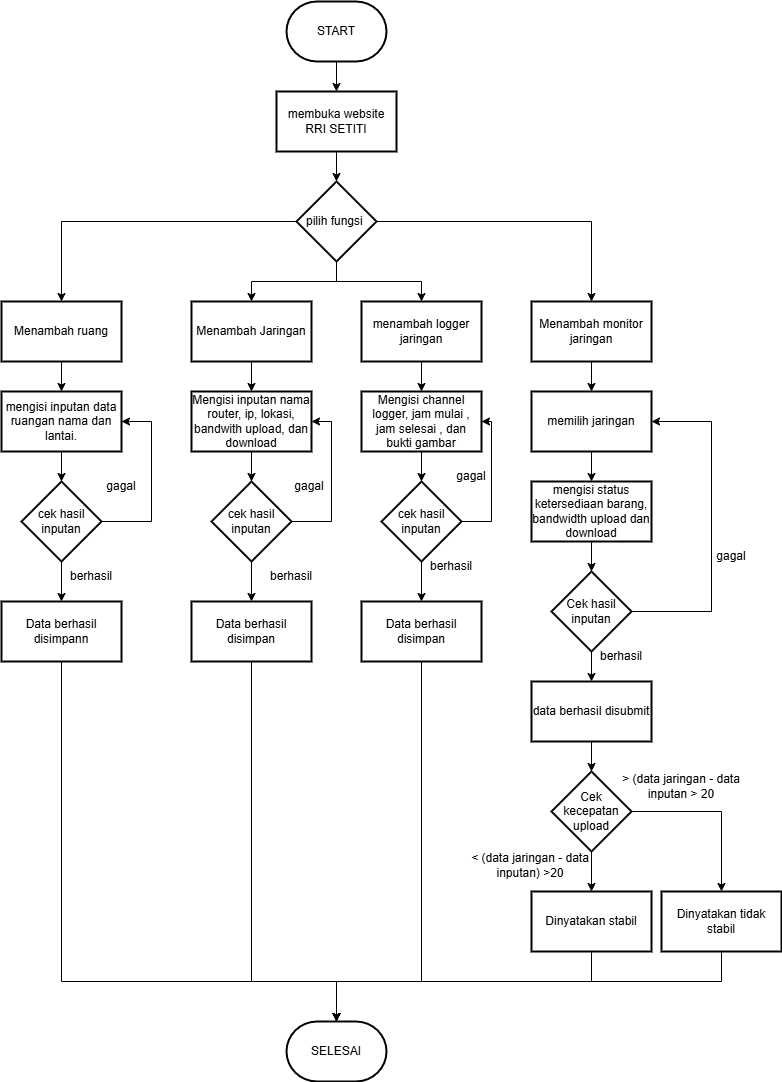

The diagram above was exported from draw.io. Its source (the exported page's mxGraphModel, read from the mxfile embedded in the PNG):
<mxGraphModel dx="1050" dy="603" grid="1" gridSize="10" guides="1" tooltips="1" connect="1" arrows="1" fold="1" page="1" pageScale="1" pageWidth="850" pageHeight="1100" math="0" shadow="0">
  <root>
    <mxCell id="0" />
    <mxCell id="1" parent="0" />
    <mxCell id="IVUrT67-e8foqvBd7lPT-3" value="" style="edgeStyle=orthogonalEdgeStyle;rounded=0;orthogonalLoop=1;jettySize=auto;html=1;" edge="1" parent="1" source="IVUrT67-e8foqvBd7lPT-1" target="IVUrT67-e8foqvBd7lPT-2">
      <mxGeometry relative="1" as="geometry" />
    </mxCell>
    <mxCell id="IVUrT67-e8foqvBd7lPT-1" value="START" style="strokeWidth=2;html=1;shape=mxgraph.flowchart.terminator;whiteSpace=wrap;" vertex="1" parent="1">
      <mxGeometry x="375" y="60" width="100" height="60" as="geometry" />
    </mxCell>
    <mxCell id="IVUrT67-e8foqvBd7lPT-7" value="" style="edgeStyle=orthogonalEdgeStyle;rounded=0;orthogonalLoop=1;jettySize=auto;html=1;" edge="1" parent="1" source="IVUrT67-e8foqvBd7lPT-2" target="IVUrT67-e8foqvBd7lPT-6">
      <mxGeometry relative="1" as="geometry" />
    </mxCell>
    <mxCell id="IVUrT67-e8foqvBd7lPT-2" value="membuka website RRI SETITI" style="whiteSpace=wrap;html=1;strokeWidth=2;" vertex="1" parent="1">
      <mxGeometry x="365" y="150" width="120" height="60" as="geometry" />
    </mxCell>
    <mxCell id="IVUrT67-e8foqvBd7lPT-9" value="" style="edgeStyle=orthogonalEdgeStyle;rounded=0;orthogonalLoop=1;jettySize=auto;html=1;" edge="1" parent="1" source="IVUrT67-e8foqvBd7lPT-6" target="IVUrT67-e8foqvBd7lPT-8">
      <mxGeometry relative="1" as="geometry" />
    </mxCell>
    <mxCell id="IVUrT67-e8foqvBd7lPT-11" value="" style="edgeStyle=orthogonalEdgeStyle;rounded=0;orthogonalLoop=1;jettySize=auto;html=1;" edge="1" parent="1" source="IVUrT67-e8foqvBd7lPT-6" target="IVUrT67-e8foqvBd7lPT-10">
      <mxGeometry relative="1" as="geometry" />
    </mxCell>
    <mxCell id="IVUrT67-e8foqvBd7lPT-15" value="" style="edgeStyle=orthogonalEdgeStyle;rounded=0;orthogonalLoop=1;jettySize=auto;html=1;" edge="1" parent="1" source="IVUrT67-e8foqvBd7lPT-6" target="IVUrT67-e8foqvBd7lPT-14">
      <mxGeometry relative="1" as="geometry" />
    </mxCell>
    <mxCell id="IVUrT67-e8foqvBd7lPT-17" value="" style="edgeStyle=orthogonalEdgeStyle;rounded=0;orthogonalLoop=1;jettySize=auto;html=1;" edge="1" parent="1" source="IVUrT67-e8foqvBd7lPT-6" target="IVUrT67-e8foqvBd7lPT-16">
      <mxGeometry relative="1" as="geometry" />
    </mxCell>
    <mxCell id="IVUrT67-e8foqvBd7lPT-6" value="pilih fungsi&amp;nbsp;" style="rhombus;whiteSpace=wrap;html=1;strokeWidth=2;" vertex="1" parent="1">
      <mxGeometry x="385" y="240" width="80" height="80" as="geometry" />
    </mxCell>
    <mxCell id="IVUrT67-e8foqvBd7lPT-19" value="" style="edgeStyle=orthogonalEdgeStyle;rounded=0;orthogonalLoop=1;jettySize=auto;html=1;" edge="1" parent="1" source="IVUrT67-e8foqvBd7lPT-8" target="IVUrT67-e8foqvBd7lPT-18">
      <mxGeometry relative="1" as="geometry" />
    </mxCell>
    <mxCell id="IVUrT67-e8foqvBd7lPT-8" value="Menambah ruang" style="whiteSpace=wrap;html=1;strokeWidth=2;" vertex="1" parent="1">
      <mxGeometry x="90" y="360" width="120" height="60" as="geometry" />
    </mxCell>
    <mxCell id="IVUrT67-e8foqvBd7lPT-21" value="" style="edgeStyle=orthogonalEdgeStyle;rounded=0;orthogonalLoop=1;jettySize=auto;html=1;" edge="1" parent="1" source="IVUrT67-e8foqvBd7lPT-10" target="IVUrT67-e8foqvBd7lPT-20">
      <mxGeometry relative="1" as="geometry" />
    </mxCell>
    <mxCell id="IVUrT67-e8foqvBd7lPT-10" value="Menambah Jaringan" style="whiteSpace=wrap;html=1;strokeWidth=2;" vertex="1" parent="1">
      <mxGeometry x="280" y="360" width="120" height="60" as="geometry" />
    </mxCell>
    <mxCell id="IVUrT67-e8foqvBd7lPT-23" value="" style="edgeStyle=orthogonalEdgeStyle;rounded=0;orthogonalLoop=1;jettySize=auto;html=1;" edge="1" parent="1" source="IVUrT67-e8foqvBd7lPT-14" target="IVUrT67-e8foqvBd7lPT-22">
      <mxGeometry relative="1" as="geometry" />
    </mxCell>
    <mxCell id="IVUrT67-e8foqvBd7lPT-14" value="menambah logger jaringan" style="whiteSpace=wrap;html=1;strokeWidth=2;" vertex="1" parent="1">
      <mxGeometry x="450" y="360" width="120" height="60" as="geometry" />
    </mxCell>
    <mxCell id="IVUrT67-e8foqvBd7lPT-25" value="" style="edgeStyle=orthogonalEdgeStyle;rounded=0;orthogonalLoop=1;jettySize=auto;html=1;" edge="1" parent="1" source="IVUrT67-e8foqvBd7lPT-16" target="IVUrT67-e8foqvBd7lPT-24">
      <mxGeometry relative="1" as="geometry" />
    </mxCell>
    <mxCell id="IVUrT67-e8foqvBd7lPT-16" value="Menambah monitor jaringan" style="whiteSpace=wrap;html=1;strokeWidth=2;" vertex="1" parent="1">
      <mxGeometry x="620" y="360" width="120" height="60" as="geometry" />
    </mxCell>
    <mxCell id="IVUrT67-e8foqvBd7lPT-48" value="" style="edgeStyle=orthogonalEdgeStyle;rounded=0;orthogonalLoop=1;jettySize=auto;html=1;" edge="1" parent="1" source="IVUrT67-e8foqvBd7lPT-18" target="IVUrT67-e8foqvBd7lPT-47">
      <mxGeometry relative="1" as="geometry" />
    </mxCell>
    <mxCell id="IVUrT67-e8foqvBd7lPT-18" value="mengisi inputan data ruangan nama dan lantai." style="whiteSpace=wrap;html=1;strokeWidth=2;" vertex="1" parent="1">
      <mxGeometry x="90" y="450" width="120" height="60" as="geometry" />
    </mxCell>
    <mxCell id="IVUrT67-e8foqvBd7lPT-46" value="" style="edgeStyle=orthogonalEdgeStyle;rounded=0;orthogonalLoop=1;jettySize=auto;html=1;" edge="1" parent="1" source="IVUrT67-e8foqvBd7lPT-20" target="IVUrT67-e8foqvBd7lPT-45">
      <mxGeometry relative="1" as="geometry" />
    </mxCell>
    <mxCell id="IVUrT67-e8foqvBd7lPT-20" value="Mengisi inputan nama router, ip, lokasi, bandwith upload, dan download" style="whiteSpace=wrap;html=1;strokeWidth=2;" vertex="1" parent="1">
      <mxGeometry x="280" y="450" width="120" height="60" as="geometry" />
    </mxCell>
    <mxCell id="IVUrT67-e8foqvBd7lPT-40" value="" style="edgeStyle=orthogonalEdgeStyle;rounded=0;orthogonalLoop=1;jettySize=auto;html=1;" edge="1" parent="1" source="IVUrT67-e8foqvBd7lPT-22" target="IVUrT67-e8foqvBd7lPT-39">
      <mxGeometry relative="1" as="geometry" />
    </mxCell>
    <mxCell id="IVUrT67-e8foqvBd7lPT-22" value="Mengisi channel logger, jam mulai , jam selesai , dan bukti gambar" style="whiteSpace=wrap;html=1;strokeWidth=2;" vertex="1" parent="1">
      <mxGeometry x="450" y="450" width="120" height="60" as="geometry" />
    </mxCell>
    <mxCell id="IVUrT67-e8foqvBd7lPT-27" value="" style="edgeStyle=orthogonalEdgeStyle;rounded=0;orthogonalLoop=1;jettySize=auto;html=1;" edge="1" parent="1" source="IVUrT67-e8foqvBd7lPT-24" target="IVUrT67-e8foqvBd7lPT-26">
      <mxGeometry relative="1" as="geometry" />
    </mxCell>
    <mxCell id="IVUrT67-e8foqvBd7lPT-24" value="memilih jaringan" style="whiteSpace=wrap;html=1;strokeWidth=2;" vertex="1" parent="1">
      <mxGeometry x="620" y="450" width="120" height="60" as="geometry" />
    </mxCell>
    <mxCell id="IVUrT67-e8foqvBd7lPT-29" value="" style="edgeStyle=orthogonalEdgeStyle;rounded=0;orthogonalLoop=1;jettySize=auto;html=1;" edge="1" parent="1" source="IVUrT67-e8foqvBd7lPT-26" target="IVUrT67-e8foqvBd7lPT-28">
      <mxGeometry relative="1" as="geometry" />
    </mxCell>
    <mxCell id="IVUrT67-e8foqvBd7lPT-26" value="mengisi status ketersediaan barang, bandwidth upload dan download" style="whiteSpace=wrap;html=1;strokeWidth=2;" vertex="1" parent="1">
      <mxGeometry x="620" y="540" width="120" height="60" as="geometry" />
    </mxCell>
    <mxCell id="IVUrT67-e8foqvBd7lPT-30" style="edgeStyle=orthogonalEdgeStyle;rounded=0;orthogonalLoop=1;jettySize=auto;html=1;exitX=1;exitY=0.5;exitDx=0;exitDy=0;entryX=1;entryY=0.5;entryDx=0;entryDy=0;" edge="1" parent="1" source="IVUrT67-e8foqvBd7lPT-28" target="IVUrT67-e8foqvBd7lPT-24">
      <mxGeometry relative="1" as="geometry">
        <Array as="points">
          <mxPoint x="800" y="670" />
          <mxPoint x="800" y="480" />
        </Array>
      </mxGeometry>
    </mxCell>
    <mxCell id="IVUrT67-e8foqvBd7lPT-32" value="" style="edgeStyle=orthogonalEdgeStyle;rounded=0;orthogonalLoop=1;jettySize=auto;html=1;" edge="1" parent="1" source="IVUrT67-e8foqvBd7lPT-28" target="IVUrT67-e8foqvBd7lPT-31">
      <mxGeometry relative="1" as="geometry" />
    </mxCell>
    <mxCell id="IVUrT67-e8foqvBd7lPT-28" value="Cek hasil inputan" style="rhombus;whiteSpace=wrap;html=1;strokeWidth=2;" vertex="1" parent="1">
      <mxGeometry x="640" y="630" width="80" height="80" as="geometry" />
    </mxCell>
    <mxCell id="IVUrT67-e8foqvBd7lPT-34" value="" style="edgeStyle=orthogonalEdgeStyle;rounded=0;orthogonalLoop=1;jettySize=auto;html=1;" edge="1" parent="1" source="IVUrT67-e8foqvBd7lPT-31" target="IVUrT67-e8foqvBd7lPT-33">
      <mxGeometry relative="1" as="geometry" />
    </mxCell>
    <mxCell id="IVUrT67-e8foqvBd7lPT-31" value="data berhasil disubmit" style="whiteSpace=wrap;html=1;strokeWidth=2;" vertex="1" parent="1">
      <mxGeometry x="620" y="740" width="120" height="60" as="geometry" />
    </mxCell>
    <mxCell id="IVUrT67-e8foqvBd7lPT-36" value="" style="edgeStyle=orthogonalEdgeStyle;rounded=0;orthogonalLoop=1;jettySize=auto;html=1;" edge="1" parent="1" source="IVUrT67-e8foqvBd7lPT-33" target="IVUrT67-e8foqvBd7lPT-35">
      <mxGeometry relative="1" as="geometry" />
    </mxCell>
    <mxCell id="IVUrT67-e8foqvBd7lPT-38" value="" style="edgeStyle=orthogonalEdgeStyle;rounded=0;orthogonalLoop=1;jettySize=auto;html=1;" edge="1" parent="1" source="IVUrT67-e8foqvBd7lPT-33" target="IVUrT67-e8foqvBd7lPT-37">
      <mxGeometry relative="1" as="geometry" />
    </mxCell>
    <mxCell id="IVUrT67-e8foqvBd7lPT-33" value="Cek kecepatan upload" style="rhombus;whiteSpace=wrap;html=1;strokeWidth=2;" vertex="1" parent="1">
      <mxGeometry x="640" y="830" width="80" height="80" as="geometry" />
    </mxCell>
    <mxCell id="IVUrT67-e8foqvBd7lPT-76" style="edgeStyle=orthogonalEdgeStyle;rounded=0;orthogonalLoop=1;jettySize=auto;html=1;exitX=0.5;exitY=1;exitDx=0;exitDy=0;" edge="1" parent="1" source="IVUrT67-e8foqvBd7lPT-35" target="IVUrT67-e8foqvBd7lPT-71">
      <mxGeometry relative="1" as="geometry">
        <Array as="points">
          <mxPoint x="810" y="1040" />
          <mxPoint x="425" y="1040" />
        </Array>
      </mxGeometry>
    </mxCell>
    <mxCell id="IVUrT67-e8foqvBd7lPT-35" value="Dinyatakan tidak stabil" style="whiteSpace=wrap;html=1;strokeWidth=2;" vertex="1" parent="1">
      <mxGeometry x="750" y="950" width="120" height="60" as="geometry" />
    </mxCell>
    <mxCell id="IVUrT67-e8foqvBd7lPT-37" value="Dinyatakan stabil" style="whiteSpace=wrap;html=1;strokeWidth=2;" vertex="1" parent="1">
      <mxGeometry x="620" y="950" width="120" height="60" as="geometry" />
    </mxCell>
    <mxCell id="IVUrT67-e8foqvBd7lPT-42" value="" style="edgeStyle=orthogonalEdgeStyle;rounded=0;orthogonalLoop=1;jettySize=auto;html=1;" edge="1" parent="1" source="IVUrT67-e8foqvBd7lPT-39" target="IVUrT67-e8foqvBd7lPT-41">
      <mxGeometry relative="1" as="geometry" />
    </mxCell>
    <mxCell id="IVUrT67-e8foqvBd7lPT-62" style="edgeStyle=orthogonalEdgeStyle;rounded=0;orthogonalLoop=1;jettySize=auto;html=1;exitX=1;exitY=0.5;exitDx=0;exitDy=0;entryX=1;entryY=0.5;entryDx=0;entryDy=0;" edge="1" parent="1" source="IVUrT67-e8foqvBd7lPT-39" target="IVUrT67-e8foqvBd7lPT-22">
      <mxGeometry relative="1" as="geometry">
        <Array as="points">
          <mxPoint x="580" y="580" />
          <mxPoint x="580" y="480" />
        </Array>
      </mxGeometry>
    </mxCell>
    <mxCell id="IVUrT67-e8foqvBd7lPT-39" value="cek hasil inputan" style="rhombus;whiteSpace=wrap;html=1;strokeWidth=2;" vertex="1" parent="1">
      <mxGeometry x="470" y="540" width="80" height="80" as="geometry" />
    </mxCell>
    <mxCell id="IVUrT67-e8foqvBd7lPT-74" style="edgeStyle=orthogonalEdgeStyle;rounded=0;orthogonalLoop=1;jettySize=auto;html=1;exitX=0.5;exitY=1;exitDx=0;exitDy=0;" edge="1" parent="1" source="IVUrT67-e8foqvBd7lPT-41" target="IVUrT67-e8foqvBd7lPT-71">
      <mxGeometry relative="1" as="geometry">
        <Array as="points">
          <mxPoint x="510" y="1040" />
          <mxPoint x="425" y="1040" />
        </Array>
      </mxGeometry>
    </mxCell>
    <mxCell id="IVUrT67-e8foqvBd7lPT-41" value="Data berhasil disimpan" style="whiteSpace=wrap;html=1;strokeWidth=2;" vertex="1" parent="1">
      <mxGeometry x="450" y="660" width="120" height="60" as="geometry" />
    </mxCell>
    <mxCell id="IVUrT67-e8foqvBd7lPT-52" value="" style="edgeStyle=orthogonalEdgeStyle;rounded=0;orthogonalLoop=1;jettySize=auto;html=1;" edge="1" parent="1" source="IVUrT67-e8foqvBd7lPT-45" target="IVUrT67-e8foqvBd7lPT-51">
      <mxGeometry relative="1" as="geometry" />
    </mxCell>
    <mxCell id="IVUrT67-e8foqvBd7lPT-61" style="edgeStyle=orthogonalEdgeStyle;rounded=0;orthogonalLoop=1;jettySize=auto;html=1;exitX=1;exitY=0.5;exitDx=0;exitDy=0;entryX=1;entryY=0.5;entryDx=0;entryDy=0;" edge="1" parent="1" source="IVUrT67-e8foqvBd7lPT-45" target="IVUrT67-e8foqvBd7lPT-20">
      <mxGeometry relative="1" as="geometry">
        <Array as="points">
          <mxPoint x="420" y="580" />
          <mxPoint x="420" y="480" />
        </Array>
      </mxGeometry>
    </mxCell>
    <mxCell id="IVUrT67-e8foqvBd7lPT-45" value="cek hasil inputan" style="rhombus;whiteSpace=wrap;html=1;strokeWidth=2;" vertex="1" parent="1">
      <mxGeometry x="300" y="540" width="80" height="80" as="geometry" />
    </mxCell>
    <mxCell id="IVUrT67-e8foqvBd7lPT-50" value="" style="edgeStyle=orthogonalEdgeStyle;rounded=0;orthogonalLoop=1;jettySize=auto;html=1;" edge="1" parent="1" source="IVUrT67-e8foqvBd7lPT-47" target="IVUrT67-e8foqvBd7lPT-49">
      <mxGeometry relative="1" as="geometry" />
    </mxCell>
    <mxCell id="IVUrT67-e8foqvBd7lPT-60" style="edgeStyle=orthogonalEdgeStyle;rounded=0;orthogonalLoop=1;jettySize=auto;html=1;exitX=1;exitY=0.5;exitDx=0;exitDy=0;entryX=1;entryY=0.5;entryDx=0;entryDy=0;" edge="1" parent="1" source="IVUrT67-e8foqvBd7lPT-47" target="IVUrT67-e8foqvBd7lPT-18">
      <mxGeometry relative="1" as="geometry">
        <Array as="points">
          <mxPoint x="240" y="580" />
          <mxPoint x="240" y="480" />
        </Array>
      </mxGeometry>
    </mxCell>
    <mxCell id="IVUrT67-e8foqvBd7lPT-47" value="cek hasil inputan" style="rhombus;whiteSpace=wrap;html=1;strokeWidth=2;" vertex="1" parent="1">
      <mxGeometry x="110" y="540" width="80" height="80" as="geometry" />
    </mxCell>
    <mxCell id="IVUrT67-e8foqvBd7lPT-49" value="Data berhasil disimpann" style="whiteSpace=wrap;html=1;strokeWidth=2;" vertex="1" parent="1">
      <mxGeometry x="90" y="660" width="120" height="60" as="geometry" />
    </mxCell>
    <mxCell id="IVUrT67-e8foqvBd7lPT-51" value="Data berhasil disimpan" style="whiteSpace=wrap;html=1;strokeWidth=2;" vertex="1" parent="1">
      <mxGeometry x="280" y="660" width="120" height="60" as="geometry" />
    </mxCell>
    <mxCell id="IVUrT67-e8foqvBd7lPT-56" value="gagal" style="text;html=1;align=center;verticalAlign=middle;whiteSpace=wrap;rounded=0;" vertex="1" parent="1">
      <mxGeometry x="180" y="530" width="60" height="30" as="geometry" />
    </mxCell>
    <mxCell id="IVUrT67-e8foqvBd7lPT-57" value="gagal" style="text;html=1;align=center;verticalAlign=middle;whiteSpace=wrap;rounded=0;" vertex="1" parent="1">
      <mxGeometry x="368" y="530" width="60" height="30" as="geometry" />
    </mxCell>
    <mxCell id="IVUrT67-e8foqvBd7lPT-58" value="gagal" style="text;html=1;align=center;verticalAlign=middle;whiteSpace=wrap;rounded=0;" vertex="1" parent="1">
      <mxGeometry x="530" y="520" width="60" height="30" as="geometry" />
    </mxCell>
    <mxCell id="IVUrT67-e8foqvBd7lPT-59" value="gagal" style="text;html=1;align=center;verticalAlign=middle;whiteSpace=wrap;rounded=0;" vertex="1" parent="1">
      <mxGeometry x="790" y="600" width="60" height="30" as="geometry" />
    </mxCell>
    <mxCell id="IVUrT67-e8foqvBd7lPT-63" value="berhasil" style="text;html=1;align=center;verticalAlign=middle;whiteSpace=wrap;rounded=0;" vertex="1" parent="1">
      <mxGeometry x="510" y="610" width="60" height="30" as="geometry" />
    </mxCell>
    <mxCell id="IVUrT67-e8foqvBd7lPT-66" value="berhasil" style="text;html=1;align=center;verticalAlign=middle;whiteSpace=wrap;rounded=0;" vertex="1" parent="1">
      <mxGeometry x="350" y="620" width="60" height="30" as="geometry" />
    </mxCell>
    <mxCell id="IVUrT67-e8foqvBd7lPT-67" value="berhasil" style="text;html=1;align=center;verticalAlign=middle;whiteSpace=wrap;rounded=0;" vertex="1" parent="1">
      <mxGeometry x="150" y="620" width="60" height="30" as="geometry" />
    </mxCell>
    <mxCell id="IVUrT67-e8foqvBd7lPT-68" value="berhasil" style="text;html=1;align=center;verticalAlign=middle;whiteSpace=wrap;rounded=0;" vertex="1" parent="1">
      <mxGeometry x="680" y="700" width="60" height="30" as="geometry" />
    </mxCell>
    <mxCell id="IVUrT67-e8foqvBd7lPT-69" value="&amp;gt; (data jaringan - data inputan &amp;gt; 20" style="text;html=1;align=center;verticalAlign=middle;whiteSpace=wrap;rounded=0;" vertex="1" parent="1">
      <mxGeometry x="710" y="830" width="120" height="30" as="geometry" />
    </mxCell>
    <mxCell id="IVUrT67-e8foqvBd7lPT-70" value="&amp;lt; (data jaringan - data inputan) &amp;gt;20" style="text;html=1;align=center;verticalAlign=middle;whiteSpace=wrap;rounded=0;" vertex="1" parent="1">
      <mxGeometry x="559" y="909" width="120" height="30" as="geometry" />
    </mxCell>
    <mxCell id="IVUrT67-e8foqvBd7lPT-71" value="SELESAI" style="strokeWidth=2;html=1;shape=mxgraph.flowchart.terminator;whiteSpace=wrap;" vertex="1" parent="1">
      <mxGeometry x="375" y="1080" width="100" height="60" as="geometry" />
    </mxCell>
    <mxCell id="IVUrT67-e8foqvBd7lPT-72" style="edgeStyle=orthogonalEdgeStyle;rounded=0;orthogonalLoop=1;jettySize=auto;html=1;exitX=0.5;exitY=1;exitDx=0;exitDy=0;entryX=0.5;entryY=0;entryDx=0;entryDy=0;entryPerimeter=0;" edge="1" parent="1" source="IVUrT67-e8foqvBd7lPT-49" target="IVUrT67-e8foqvBd7lPT-71">
      <mxGeometry relative="1" as="geometry">
        <Array as="points">
          <mxPoint x="150" y="1040" />
          <mxPoint x="425" y="1040" />
        </Array>
      </mxGeometry>
    </mxCell>
    <mxCell id="IVUrT67-e8foqvBd7lPT-73" style="edgeStyle=orthogonalEdgeStyle;rounded=0;orthogonalLoop=1;jettySize=auto;html=1;exitX=0.5;exitY=1;exitDx=0;exitDy=0;entryX=0.5;entryY=0;entryDx=0;entryDy=0;entryPerimeter=0;" edge="1" parent="1" source="IVUrT67-e8foqvBd7lPT-51" target="IVUrT67-e8foqvBd7lPT-71">
      <mxGeometry relative="1" as="geometry">
        <Array as="points">
          <mxPoint x="340" y="1040" />
          <mxPoint x="425" y="1040" />
        </Array>
      </mxGeometry>
    </mxCell>
    <mxCell id="IVUrT67-e8foqvBd7lPT-75" style="edgeStyle=orthogonalEdgeStyle;rounded=0;orthogonalLoop=1;jettySize=auto;html=1;exitX=0.5;exitY=1;exitDx=0;exitDy=0;entryX=0.5;entryY=0;entryDx=0;entryDy=0;entryPerimeter=0;" edge="1" parent="1" source="IVUrT67-e8foqvBd7lPT-37" target="IVUrT67-e8foqvBd7lPT-71">
      <mxGeometry relative="1" as="geometry">
        <Array as="points">
          <mxPoint x="680" y="1040" />
          <mxPoint x="425" y="1040" />
        </Array>
      </mxGeometry>
    </mxCell>
  </root>
</mxGraphModel>